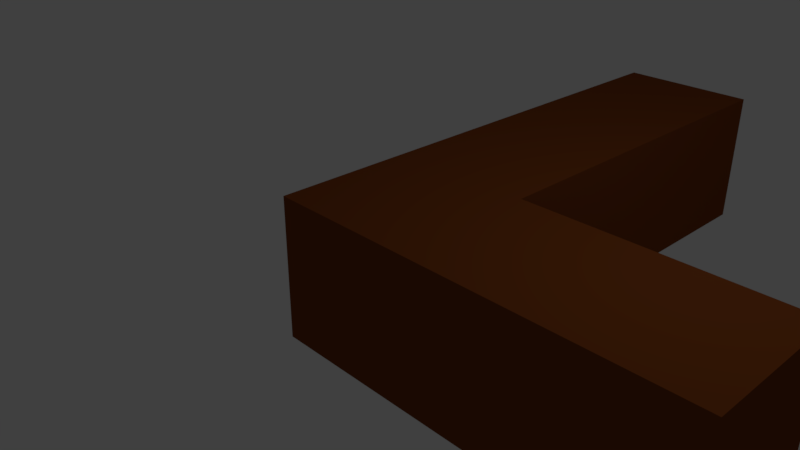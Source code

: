 # Source: LDeskunwrapped_.blend  (saved by Blender 2.79.0; exported with 4.5.12 LTS)
import bpy
from mathutils import Matrix  # noqa: F401  (used for matrix-valued properties, if any)

bpy.ops.wm.read_factory_settings(use_empty=True)
scene = bpy.context.scene
scene.name = 'Scene'

# ---- collections
col_collection_1 = bpy.data.collections.new('Collection 1'); scene.collection.children.link(col_collection_1)

# ---- materials (node trees are filled in below, after node groups)
mat_material = bpy.data.materials.new('Material')
mat_material.alpha_threshold = 0.0
mat_material.use_transparent_shadow = False
mat_material.preview_render_type = 'FLAT'
mat_material.diffuse_color = (0.2079, 0.05319, 0.01118, 1.0)
mat_material.roughness = 3.14
mat_material.line_color = (0.0, 0.0, 0.0, 1.0)

# ---- material node trees

# ---- world
world_world = bpy.data.worlds.new('World'); scene.world = world_world
world_world.color = (0.05088, 0.05088, 0.05088)
world_world.use_sun_shadow = False
world_world.sun_shadow_jitter_overblur = 0.0
world_world.cycles.sampling_method = 'MANUAL'

# ---- cameras
cam_camera = bpy.data.cameras.new('Camera')
cam_camera.clip_end = 100.0
cam_camera.lens = 35.0
cam_camera.sensor_width = 32.0
cam_camera.sensor_height = 18.0
cam_camera.ortho_scale = 7.314
cam_camera.dof.focus_distance = 0.0
cam_camera.dof.aperture_fstop = 128.0

# ---- lights
light_lamp = bpy.data.lights.new('Lamp', 'POINT')
light_lamp.transmission_factor = 0.0
light_lamp.cutoff_distance = 30.0
light_lamp.energy = 100.0
light_lamp.shadow_buffer_clip_start = 1.001
light_lamp.shadow_soft_size = 0.1
light_lamp.shadow_maximum_resolution = 0.006
light_lamp.use_absolute_resolution = True

# ---- meshes
me_cube = bpy.data.meshes.new('Cube')
me_cube.from_pydata([(1.0, 1.0, -1.0), (1.0, -1.0, -1.0), (-1.0, -1.0, -1.0), (-1.0, 1.0, -1.0), (1.0, 1.0, 1.0), (1.0, -1.0, 1.0), (-1.0, -1.0, 1.0), (-1.0, 1.0, 1.0), (4.653, 1.0, -1.0), (4.653, -1.0, -1.0), (4.653, 1.0, 1.0), (4.653, -1.0, 1.0), (1.0, 6.427, -1.0), (-1.0, 6.427, -1.0), (1.0, 6.427, 1.0), (-1.0, 6.427, 1.0)], [], [(0, 1, 2, 3), (4, 7, 6, 5), (4, 5, 11, 10), (1, 5, 6, 2), (2, 6, 7, 3), (0, 3, 13, 12), (8, 10, 11, 9), (5, 1, 9, 11), (0, 4, 10, 8), (1, 0, 8, 9), (14, 12, 13, 15), (4, 0, 12, 14), (7, 4, 14, 15), (3, 7, 15, 13)])
_uv = me_cube.uv_layers.new(name='UVMap')
_uv.uv.foreach_set('vector', [0.6994, 0.1529, 0.6994, 3.646e-08, 0.8497, 0.0, 0.8497, 0.1529, 0.2745, 0.4149, 0.4248, 0.4149, 0.4248, 0.5678, 0.2745, 0.5678, 0.2745, 0.4149, 0.2745, 0.5678, 7.168e-08, 0.5678, 0.0, 0.4149, 0.1503, 0.7207, 1.792e-08, 0.7207, 0.0, 0.5678, 0.1503, 0.5678, 1.0, 0.5678, 0.8497, 0.5678, 0.8497, 0.4149, 1.0, 0.4149, 0.6994, 0.1529, 0.8497, 0.1529, 0.8497, 0.5678, 0.6994, 0.5678, 0.6013, 0.7207, 0.451, 0.7207, 0.451, 0.5678, 0.6013, 0.5678, 1.792e-08, 0.7207, 0.1503, 0.7207, 0.1503, 1.0, 2.688e-08, 1.0, 0.3006, 0.5678, 0.451, 0.5678, 0.451, 0.8471, 0.3006, 0.8471, 0.6994, 3.646e-08, 0.6994, 0.1529, 0.4248, 0.1529, 0.4248, 6.835e-08, 0.7516, 0.5678, 0.7516, 0.7207, 0.6013, 0.7207, 0.6013, 0.5678, 0.3006, 0.9828, 0.1503, 0.9828, 0.1503, 0.5678, 0.3006, 0.5678, 0.4248, 0.4149, 0.2745, 0.4149, 0.2745, 3.646e-08, 0.4248, 0.0, 1.0, 0.4149, 0.8497, 0.4149, 0.8497, 7.291e-08, 1.0, 0.0])
me_cube.materials.append(mat_material)
me_cube.use_remesh_preserve_volume = False
me_cube.use_remesh_preserve_attributes = False
me_cube.use_mirror_vertex_groups = False
me_cube.update()

# ---- objects
ob_cube = bpy.data.objects.new('Cube', me_cube)
ob_lamp = bpy.data.objects.new('Lamp', light_lamp)
ob_camera = bpy.data.objects.new('Camera', cam_camera)

# ---- transforms, parenting, visibility, modifiers, constraints
ob_cube.location = (0.6093, 0.0, 0.0)
ob_cube.lock_rotations_4d = False
ob_cube.empty_display_type = 'ARROWS'
ob_cube.lineart.crease_threshold = 0.0
ob_lamp.location = (4.076, 1.005, 5.904)
ob_lamp.rotation_euler = (0.6503, 0.05522, 1.866)
ob_lamp.lock_rotations_4d = False
ob_lamp.empty_display_type = 'ARROWS'
ob_lamp.color = (0.0, 0.0, 0.0, 0.0)
ob_lamp.lineart.crease_threshold = 0.0
ob_camera.location = (7.481, -6.508, 5.344)
ob_camera.rotation_euler = (1.109, 0.0, 0.8149)
ob_camera.lock_rotations_4d = False
ob_camera.empty_display_type = 'ARROWS'
ob_camera.color = (0.0, 0.0, 0.0, 0.0)
ob_camera.display_type = 'WIRE'
ob_camera.lineart.crease_threshold = 0.0

# ---- collection membership
col_collection_1.objects.link(ob_cube)
col_collection_1.objects.link(ob_lamp)
col_collection_1.objects.link(ob_camera)

# ---- scene / render settings (as saved in the file)
scene.camera = ob_camera
scene.frame_start = 1; scene.frame_end = 250; scene.frame_set(1)
scene.render.engine = 'BLENDER_EEVEE_NEXT'
scene.render.resolution_percentage = 50
scene.render.dither_intensity = 0.0
scene.cycles.use_denoising = False
scene.cycles.samples = 128
scene.cycles.sampling_pattern = 'TABULATED_SOBOL'
scene.cycles.use_adaptive_sampling = False
scene.cycles.use_light_tree = False
scene.cycles.blur_glossy = 0.0
scene.cycles.sample_clamp_indirect = 0.0
scene.view_settings.view_transform = 'Standard'
bpy.context.view_layer.update()
